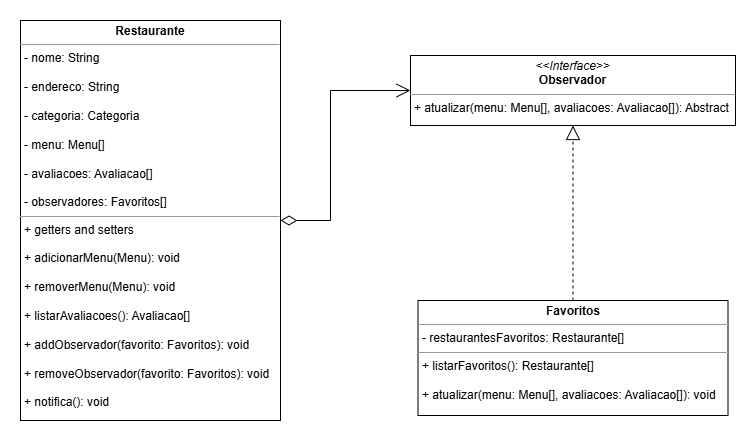

The diagram above was exported from draw.io. Its source (the exported page's mxGraphModel, read from the mxfile embedded in the PNG):
<mxGraphModel dx="1050" dy="557" grid="0" gridSize="10" guides="1" tooltips="1" connect="1" arrows="1" fold="1" page="1" pageScale="1" pageWidth="850" pageHeight="1100" background="none" math="0" shadow="0">
  <root>
    <mxCell id="0" />
    <mxCell id="1" parent="0" />
    <mxCell id="5d2195bd80daf111-20" value="&lt;p style=&quot;margin:0px;margin-top:4px;text-align:center;&quot;&gt;&lt;i&gt;&amp;lt;&amp;lt;Interface&amp;gt;&amp;gt;&lt;/i&gt;&lt;br&gt;&lt;b&gt;Observador&lt;/b&gt;&lt;/p&gt;&lt;hr size=&quot;1&quot;&gt;&lt;p style=&quot;margin:0px;margin-left:4px;&quot;&gt;+ atualizar(menu: Menu[], avaliacoes: Avaliacao[]): Abstract&lt;br&gt;&lt;/p&gt;" style="verticalAlign=top;align=left;overflow=fill;fontSize=12;fontFamily=Helvetica;html=1;rounded=0;shadow=0;comic=0;labelBackgroundColor=none;strokeWidth=1" parent="1" vertex="1">
      <mxGeometry x="470" y="85" width="325" height="70" as="geometry" />
    </mxCell>
    <mxCell id="2xVg5V5ZyF6rf1rapgEA-17" value="&lt;p style=&quot;margin:0px;margin-top:4px;text-align:center;&quot;&gt;&lt;b&gt;Restaurante&lt;/b&gt;&lt;/p&gt;&lt;hr size=&quot;1&quot;&gt;&lt;p style=&quot;margin:0px;margin-left:4px;&quot;&gt;- nome: String&lt;/p&gt;&lt;p style=&quot;margin:0px;margin-left:4px;&quot;&gt;&lt;br&gt;&lt;/p&gt;&lt;p style=&quot;margin:0px;margin-left:4px;&quot;&gt;- endereco: String&lt;/p&gt;&lt;p style=&quot;margin:0px;margin-left:4px;&quot;&gt;&lt;br&gt;&lt;/p&gt;&lt;p style=&quot;margin:0px;margin-left:4px;&quot;&gt;- categoria: Categoria&lt;/p&gt;&lt;p style=&quot;margin:0px;margin-left:4px;&quot;&gt;&lt;br&gt;&lt;/p&gt;&lt;p style=&quot;margin:0px;margin-left:4px;&quot;&gt;- menu: Menu[]&lt;/p&gt;&lt;p style=&quot;margin:0px;margin-left:4px;&quot;&gt;&lt;br&gt;&lt;/p&gt;&lt;p style=&quot;margin:0px;margin-left:4px;&quot;&gt;- avaliacoes: Avaliacao[]&lt;/p&gt;&lt;p style=&quot;margin:0px;margin-left:4px;&quot;&gt;&lt;br&gt;&lt;/p&gt;&lt;p style=&quot;margin:0px;margin-left:4px;&quot;&gt;- observadores: Favoritos[]&lt;/p&gt;&lt;hr size=&quot;1&quot;&gt;&lt;p style=&quot;margin:0px;margin-left:4px;&quot;&gt;+ getters and setters&lt;/p&gt;&lt;p style=&quot;margin:0px;margin-left:4px;&quot;&gt;&lt;br&gt;&lt;/p&gt;&lt;p style=&quot;margin:0px;margin-left:4px;&quot;&gt;+ adicionarMenu(Menu): void&lt;/p&gt;&lt;p style=&quot;margin:0px;margin-left:4px;&quot;&gt;&lt;br&gt;&lt;/p&gt;&lt;p style=&quot;margin:0px;margin-left:4px;&quot;&gt;+ removerMenu(Menu): void&lt;/p&gt;&lt;p style=&quot;margin:0px;margin-left:4px;&quot;&gt;&lt;br&gt;&lt;/p&gt;&lt;p style=&quot;margin:0px;margin-left:4px;&quot;&gt;+ listarAvaliacoes(): Avaliacao[]&lt;/p&gt;&lt;p style=&quot;margin:0px;margin-left:4px;&quot;&gt;&lt;br&gt;&lt;/p&gt;&lt;p style=&quot;margin:0px;margin-left:4px;&quot;&gt;+ addObservador(favorito: Favoritos): void&lt;br&gt;&lt;/p&gt;&lt;p style=&quot;margin:0px;margin-left:4px;&quot;&gt;&lt;br&gt;&lt;/p&gt;&lt;p style=&quot;margin:0px;margin-left:4px;&quot;&gt;+ removeObservador(favorito: Favoritos): void&lt;/p&gt;&lt;p style=&quot;margin:0px;margin-left:4px;&quot;&gt;&lt;br&gt;&lt;/p&gt;&lt;p style=&quot;margin:0px;margin-left:4px;&quot;&gt;+ notifica(): void&lt;/p&gt;" style="verticalAlign=top;align=left;overflow=fill;fontSize=12;fontFamily=Helvetica;html=1;rounded=0;shadow=0;comic=0;labelBackgroundColor=none;strokeWidth=1" parent="1" vertex="1">
      <mxGeometry x="80" y="50" width="260" height="400" as="geometry" />
    </mxCell>
    <mxCell id="2xVg5V5ZyF6rf1rapgEA-20" value="" style="endArrow=open;html=1;endSize=12;startArrow=diamondThin;startSize=14;startFill=0;edgeStyle=orthogonalEdgeStyle;align=left;verticalAlign=bottom;rounded=0;exitX=1;exitY=0.5;exitDx=0;exitDy=0;entryX=0;entryY=0.5;entryDx=0;entryDy=0;" parent="1" source="2xVg5V5ZyF6rf1rapgEA-17" target="5d2195bd80daf111-20" edge="1">
      <mxGeometry x="-1" y="3" relative="1" as="geometry">
        <mxPoint x="374.1400000000001" y="267.8399999999999" as="sourcePoint" />
        <mxPoint x="730" y="220" as="targetPoint" />
        <Array as="points">
          <mxPoint x="390" y="250" />
          <mxPoint x="390" y="120" />
        </Array>
      </mxGeometry>
    </mxCell>
    <mxCell id="2xVg5V5ZyF6rf1rapgEA-23" value="" style="endArrow=block;dashed=1;endFill=0;endSize=12;html=1;rounded=0;entryX=0.5;entryY=1;entryDx=0;entryDy=0;" parent="1" source="2xVg5V5ZyF6rf1rapgEA-24" target="5d2195bd80daf111-20" edge="1">
      <mxGeometry width="160" relative="1" as="geometry">
        <mxPoint x="575" y="460" as="sourcePoint" />
        <mxPoint x="530" y="390" as="targetPoint" />
      </mxGeometry>
    </mxCell>
    <mxCell id="2xVg5V5ZyF6rf1rapgEA-24" value="&lt;p style=&quot;margin:0px;margin-top:4px;text-align:center;&quot;&gt;&lt;b&gt;Favoritos&lt;/b&gt;&lt;/p&gt;&lt;hr size=&quot;1&quot;&gt;&lt;p style=&quot;margin:0px;margin-left:4px;&quot;&gt;- restaurantesFavoritos: Restaurante[]&lt;/p&gt;&lt;hr size=&quot;1&quot;&gt;&lt;p style=&quot;margin:0px;margin-left:4px;&quot;&gt;+ listarFavoritos(): Restaurante[]&lt;/p&gt;&lt;p style=&quot;margin:0px;margin-left:4px;&quot;&gt;&lt;br&gt;&lt;/p&gt;&lt;p style=&quot;margin:0px;margin-left:4px;&quot;&gt;+&amp;nbsp;&lt;span style=&quot;background-color: initial;&quot;&gt;atualizar(menu: Menu[], avaliacoes: Avaliacao[]): void&lt;/span&gt;&lt;/p&gt;" style="verticalAlign=top;align=left;overflow=fill;fontSize=12;fontFamily=Helvetica;html=1;rounded=0;shadow=0;comic=0;labelBackgroundColor=none;strokeWidth=1" parent="1" vertex="1">
      <mxGeometry x="477.5" y="330" width="310" height="115" as="geometry" />
    </mxCell>
  </root>
</mxGraphModel>